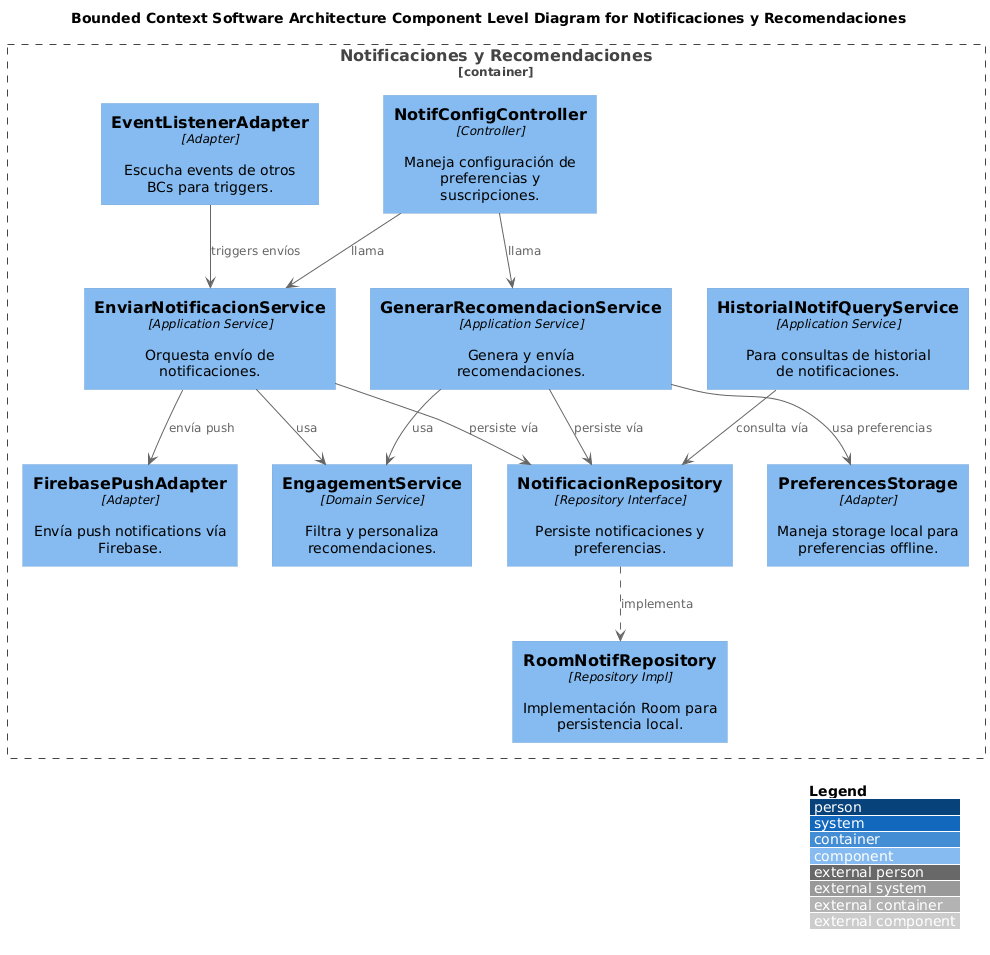

The diagram above was rendered by PlantUML. Its source (embedded in the PNG):
@startuml
!include https://raw.githubusercontent.com/plantuml-stdlib/C4-PlantUML/master/C4_Component.puml

title Bounded Context Software Architecture Component Level Diagram for Notificaciones y Recomendaciones

Container_Boundary(NotificacionesBC, "Notificaciones y Recomendaciones") {
    Component(NotifConfigController, "NotifConfigController", "Controller", "Maneja configuración de preferencias y suscripciones.")
    Component(EnviarNotificacionService, "EnviarNotificacionService", "Application Service", "Orquesta envío de notificaciones.")
    Component(GenerarRecomendacionService, "GenerarRecomendacionService", "Application Service", "Genera y envía recomendaciones.")
    Component(HistorialNotifQueryService, "HistorialNotifQueryService", "Application Service", "Para consultas de historial de notificaciones.")
    Component(EngagementService, "EngagementService", "Domain Service", "Filtra y personaliza recomendaciones.")
    Component(NotificacionRepository, "NotificacionRepository", "Repository Interface", "Persiste notificaciones y preferencias.")
    Component(RoomNotifRepository, "RoomNotifRepository", "Repository Impl", "Implementación Room para persistencia local.")
    Component(EventListenerAdapter, "EventListenerAdapter", "Adapter", "Escucha events de otros BCs para triggers.")
    Component(FirebasePushAdapter, "FirebasePushAdapter", "Adapter", "Envía push notifications vía Firebase.")
    Component(PreferencesStorage, "PreferencesStorage", "Adapter", "Maneja storage local para preferencias offline.")
}

' Relaciones
NotifConfigController --> EnviarNotificacionService : llama
NotifConfigController --> GenerarRecomendacionService : llama
EnviarNotificacionService --> EngagementService : usa
EnviarNotificacionService --> NotificacionRepository : persiste vía
GenerarRecomendacionService --> EngagementService : usa
GenerarRecomendacionService --> NotificacionRepository : persiste vía
HistorialNotifQueryService --> NotificacionRepository : consulta vía
NotificacionRepository ..> RoomNotifRepository : implementa
EnviarNotificacionService --> FirebasePushAdapter : envía push
GenerarRecomendacionService --> PreferencesStorage : usa preferencias
EventListenerAdapter --> EnviarNotificacionService : triggers envíos

LAYOUT_WITH_LEGEND()
LAYOUT_TOP_DOWN()
@enduml